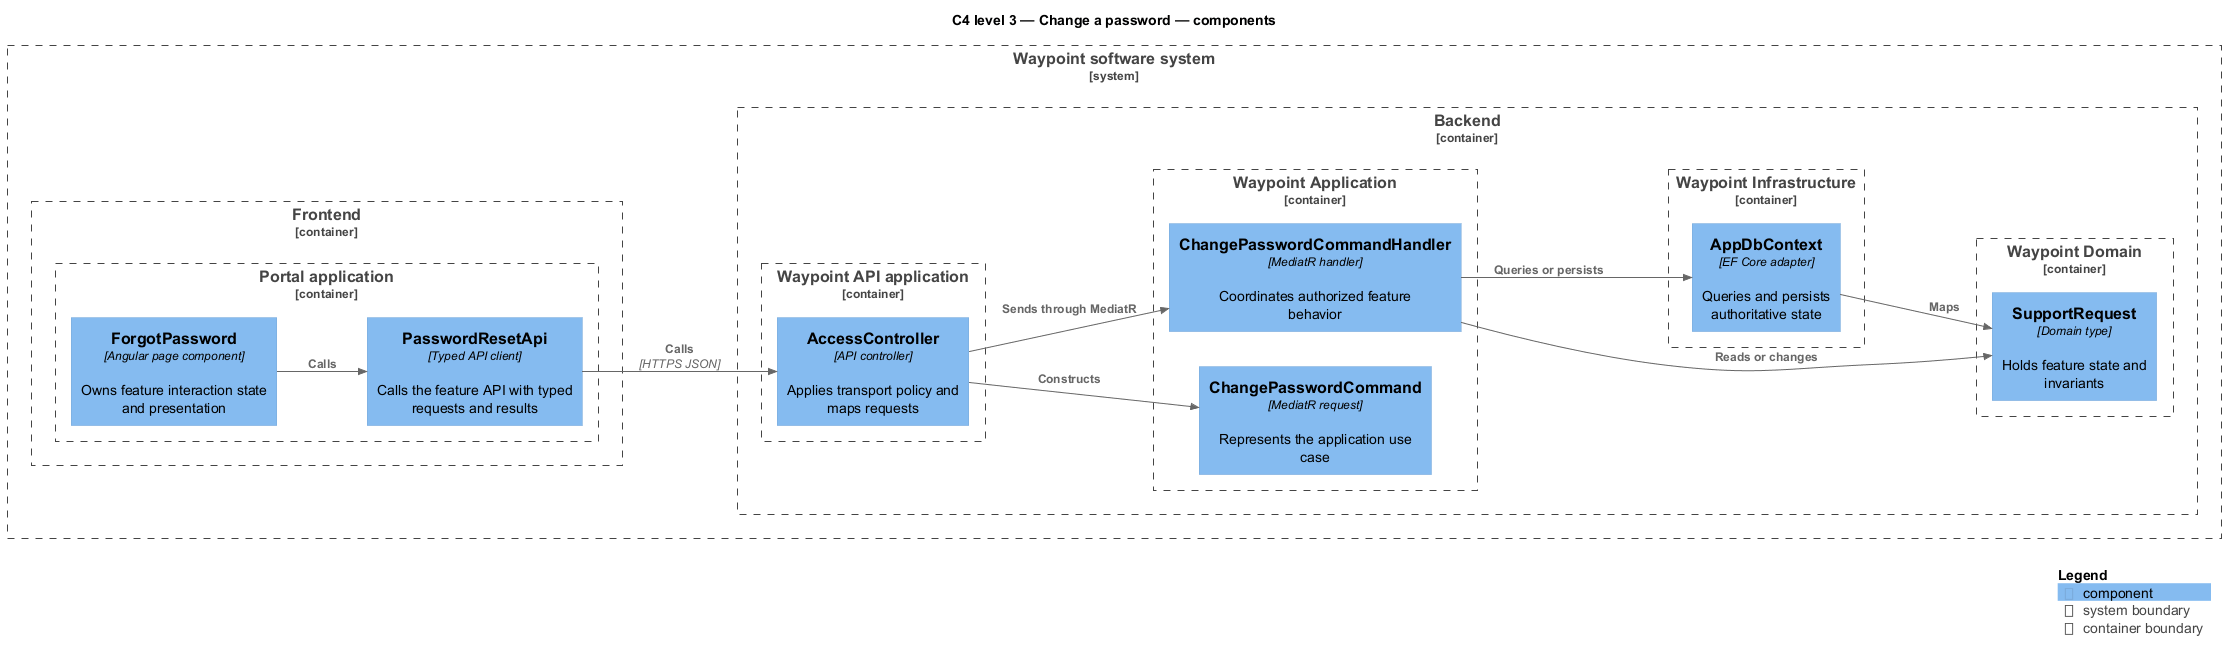

The diagram above was rendered by PlantUML. Its source (embedded in the PNG):
@startuml
!include <C4/C4_Component>
LAYOUT_LEFT_RIGHT()
title C4 level 3 — Change a password — components
System_Boundary(waypoint, "Waypoint software system") {
  Container_Boundary(frontend, "Frontend") {
    Container_Boundary(frontend_app, "Portal application") {
      Component(page, "ForgotPassword", "Angular page component", "Owns feature interaction state and presentation")
      Component(client, "PasswordResetApi", "Typed API client", "Calls the feature API with typed requests and results")
    }
  }
  Container_Boundary(backend, "Backend") {
    Container_Boundary(api_app, "Waypoint API application") {
      Component(controller, "AccessController", "API controller", "Applies transport policy and maps requests")
    }
    Container_Boundary(application, "Waypoint Application") {
      Component(request, "ChangePasswordCommand", "MediatR request", "Represents the application use case")
      Component(handler, "ChangePasswordCommandHandler", "MediatR handler", "Coordinates authorized feature behavior")
    }
    Container_Boundary(domain, "Waypoint Domain") {
      Component(entity, "SupportRequest", "Domain type", "Holds feature state and invariants")
    }
    Container_Boundary(infrastructure, "Waypoint Infrastructure") {
      Component(persistence, "AppDbContext", "EF Core adapter", "Queries and persists authoritative state")
    }
  }
}
Rel(page, client, "Calls")
Rel(client, controller, "Calls", "HTTPS JSON")
Rel(controller, request, "Constructs")
Rel(controller, handler, "Sends through MediatR")
Rel(handler, entity, "Reads or changes")
Rel(handler, persistence, "Queries or persists")
Rel(persistence, entity, "Maps")
SHOW_LEGEND()
@enduml